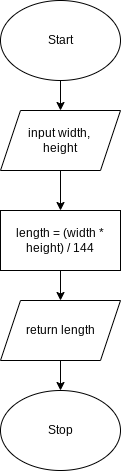

The diagram above was exported from draw.io. Its source (the exported page's mxGraphModel, read from the mxfile embedded in the PNG):
<mxGraphModel dx="594" dy="561" grid="1" gridSize="10" guides="1" tooltips="1" connect="1" arrows="1" fold="1" page="1" pageScale="1" pageWidth="827" pageHeight="1169" math="0" shadow="0">
  <root>
    <mxCell id="0" />
    <mxCell id="1" parent="0" />
    <mxCell id="7" style="edgeStyle=orthogonalEdgeStyle;html=1;exitX=0.5;exitY=1;exitDx=0;exitDy=0;" edge="1" parent="1" source="2" target="5">
      <mxGeometry relative="1" as="geometry" />
    </mxCell>
    <mxCell id="2" value="Start" style="ellipse;whiteSpace=wrap;html=1;" vertex="1" parent="1">
      <mxGeometry x="200" width="120" height="80" as="geometry" />
    </mxCell>
    <mxCell id="3" value="Stop" style="ellipse;whiteSpace=wrap;html=1;" vertex="1" parent="1">
      <mxGeometry x="200" y="390" width="120" height="80" as="geometry" />
    </mxCell>
    <mxCell id="10" style="edgeStyle=orthogonalEdgeStyle;html=1;exitX=0.5;exitY=1;exitDx=0;exitDy=0;rounded=0;" edge="1" parent="1" source="5" target="9">
      <mxGeometry relative="1" as="geometry" />
    </mxCell>
    <mxCell id="5" value="input width, &lt;br&gt;height" style="shape=parallelogram;perimeter=parallelogramPerimeter;whiteSpace=wrap;html=1;fixedSize=1;" vertex="1" parent="1">
      <mxGeometry x="200" y="110" width="120" height="60" as="geometry" />
    </mxCell>
    <mxCell id="12" style="edgeStyle=orthogonalEdgeStyle;rounded=0;html=1;exitX=0.5;exitY=1;exitDx=0;exitDy=0;entryX=0.5;entryY=0;entryDx=0;entryDy=0;" edge="1" parent="1" source="9" target="11">
      <mxGeometry relative="1" as="geometry" />
    </mxCell>
    <mxCell id="9" value="length = (width * height) / 144" style="rounded=0;whiteSpace=wrap;html=1;" vertex="1" parent="1">
      <mxGeometry x="200" y="210" width="120" height="60" as="geometry" />
    </mxCell>
    <mxCell id="13" style="edgeStyle=orthogonalEdgeStyle;rounded=0;html=1;exitX=0.5;exitY=1;exitDx=0;exitDy=0;entryX=0.5;entryY=0;entryDx=0;entryDy=0;" edge="1" parent="1" source="11" target="3">
      <mxGeometry relative="1" as="geometry" />
    </mxCell>
    <mxCell id="11" value="return length" style="shape=parallelogram;perimeter=parallelogramPerimeter;whiteSpace=wrap;html=1;fixedSize=1;" vertex="1" parent="1">
      <mxGeometry x="200" y="300" width="120" height="60" as="geometry" />
    </mxCell>
  </root>
</mxGraphModel>